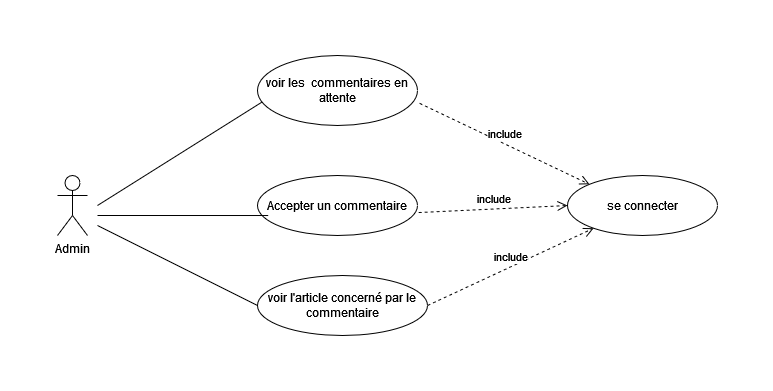

The diagram above was exported from draw.io. Its source (the exported page's mxGraphModel, read from the mxfile embedded in the PNG):
<mxGraphModel dx="942" dy="660" grid="1" gridSize="10" guides="1" tooltips="1" connect="1" arrows="1" fold="1" page="1" pageScale="1" pageWidth="827" pageHeight="1169" math="0" shadow="0">
  <root>
    <mxCell id="0" />
    <mxCell id="1" parent="0" />
    <mxCell id="fIBDGhv1Ly2-6KhoerR8-1" value="Admin" style="shape=umlActor;verticalLabelPosition=bottom;verticalAlign=top;html=1;outlineConnect=0;" parent="1" vertex="1">
      <mxGeometry x="70" y="330" width="30" height="60" as="geometry" />
    </mxCell>
    <mxCell id="fIBDGhv1Ly2-6KhoerR8-2" value="voir les&amp;nbsp; commentaires en attente" style="ellipse;whiteSpace=wrap;html=1;" parent="1" vertex="1">
      <mxGeometry x="270" y="210" width="160" height="70" as="geometry" />
    </mxCell>
    <mxCell id="fIBDGhv1Ly2-6KhoerR8-3" value="Accepter un commentaire" style="ellipse;whiteSpace=wrap;html=1;" parent="1" vertex="1">
      <mxGeometry x="270" y="330" width="160" height="60" as="geometry" />
    </mxCell>
    <mxCell id="fIBDGhv1Ly2-6KhoerR8-4" value="voir l'article concerné par le commentaire" style="ellipse;whiteSpace=wrap;html=1;" parent="1" vertex="1">
      <mxGeometry x="270" y="430" width="170" height="60" as="geometry" />
    </mxCell>
    <mxCell id="fIBDGhv1Ly2-6KhoerR8-6" value="se connecter" style="ellipse;whiteSpace=wrap;html=1;" parent="1" vertex="1">
      <mxGeometry x="580" y="330" width="150" height="60" as="geometry" />
    </mxCell>
    <mxCell id="fIBDGhv1Ly2-6KhoerR8-7" value="include" style="html=1;verticalAlign=bottom;endArrow=open;dashed=1;endSize=8;rounded=0;exitX=1.013;exitY=0.683;exitDx=0;exitDy=0;exitPerimeter=0;entryX=0;entryY=0;entryDx=0;entryDy=0;" parent="1" source="fIBDGhv1Ly2-6KhoerR8-2" target="fIBDGhv1Ly2-6KhoerR8-6" edge="1">
      <mxGeometry relative="1" as="geometry">
        <mxPoint x="450" y="340" as="sourcePoint" />
        <mxPoint x="370" y="340" as="targetPoint" />
      </mxGeometry>
    </mxCell>
    <mxCell id="fIBDGhv1Ly2-6KhoerR8-8" value="include" style="html=1;verticalAlign=bottom;endArrow=open;dashed=1;endSize=8;rounded=0;exitX=1.007;exitY=0.617;exitDx=0;exitDy=0;entryX=0;entryY=0.5;entryDx=0;entryDy=0;exitPerimeter=0;" parent="1" source="fIBDGhv1Ly2-6KhoerR8-3" target="fIBDGhv1Ly2-6KhoerR8-6" edge="1">
      <mxGeometry relative="1" as="geometry">
        <mxPoint x="431.95000000000005" y="270.98" as="sourcePoint" />
        <mxPoint x="611.9669914110091" y="348.78679656440363" as="targetPoint" />
      </mxGeometry>
    </mxCell>
    <mxCell id="fIBDGhv1Ly2-6KhoerR8-9" value="include" style="html=1;verticalAlign=bottom;endArrow=open;dashed=1;endSize=8;rounded=0;exitX=1;exitY=0.5;exitDx=0;exitDy=0;" parent="1" source="fIBDGhv1Ly2-6KhoerR8-4" target="fIBDGhv1Ly2-6KhoerR8-6" edge="1">
      <mxGeometry relative="1" as="geometry">
        <mxPoint x="441.95000000000005" y="280.98" as="sourcePoint" />
        <mxPoint x="621.9669914110091" y="358.78679656440363" as="targetPoint" />
      </mxGeometry>
    </mxCell>
    <mxCell id="fIBDGhv1Ly2-6KhoerR8-10" value="" style="endArrow=none;html=1;rounded=0;entryX=0.027;entryY=0.667;entryDx=0;entryDy=0;entryPerimeter=0;" parent="1" target="fIBDGhv1Ly2-6KhoerR8-2" edge="1">
      <mxGeometry width="50" height="50" relative="1" as="geometry">
        <mxPoint x="110" y="360" as="sourcePoint" />
        <mxPoint x="180" y="330" as="targetPoint" />
      </mxGeometry>
    </mxCell>
    <mxCell id="fIBDGhv1Ly2-6KhoerR8-11" value="" style="endArrow=none;html=1;rounded=0;entryX=0.067;entryY=0.667;entryDx=0;entryDy=0;entryPerimeter=0;" parent="1" target="fIBDGhv1Ly2-6KhoerR8-3" edge="1">
      <mxGeometry width="50" height="50" relative="1" as="geometry">
        <mxPoint x="110" y="370" as="sourcePoint" />
        <mxPoint x="170" y="410" as="targetPoint" />
      </mxGeometry>
    </mxCell>
    <mxCell id="fIBDGhv1Ly2-6KhoerR8-12" value="" style="endArrow=none;html=1;rounded=0;entryX=0;entryY=0.5;entryDx=0;entryDy=0;" parent="1" target="fIBDGhv1Ly2-6KhoerR8-4" edge="1">
      <mxGeometry width="50" height="50" relative="1" as="geometry">
        <mxPoint x="110" y="380" as="sourcePoint" />
        <mxPoint x="170" y="410" as="targetPoint" />
      </mxGeometry>
    </mxCell>
  </root>
</mxGraphModel>